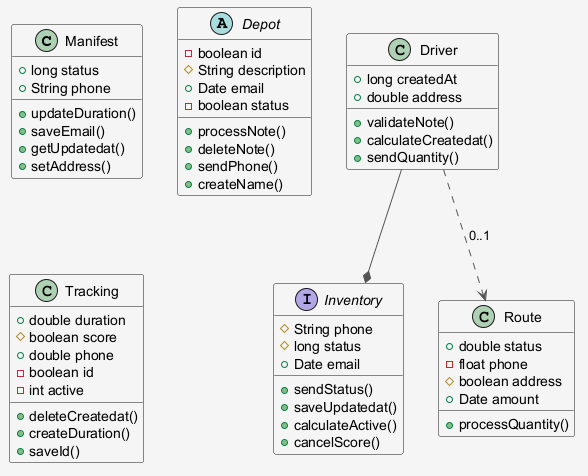

The diagram above was rendered by PlantUML. Its source (embedded in the PNG):
@startuml
skinparam shadowing false
skinparam backgroundColor #F5F5F5
skinparam ArrowColor #555555
class Manifest {
  +long status
  +String phone
  +updateDuration()
  +saveEmail()
  +getUpdatedat()
  +setAddress()
}
interface Inventory {
  #String phone
  #long status
  +Date email
  +sendStatus()
  +saveUpdatedat()
  +calculateActive()
  +cancelScore()
}
class Driver {
  +long createdAt
  +double address
  +validateNote()
  +calculateCreatedat()
  +sendQuantity()
}
abstract class Depot {
  -boolean id
  #String description
  +Date email
  -boolean status
  +processNote()
  +deleteNote()
  +sendPhone()
  +createName()
}
class Tracking {
  +double duration
  #boolean score
  +double phone
  -boolean id
  -int active
  +deleteCreatedat()
  +createDuration()
  +saveId()
}
class Route {
  +double status
  -float phone
  #boolean address
  +Date amount
  +processQuantity()
}
Driver --* Inventory
Driver ..> Route : "0..1"
@enduml